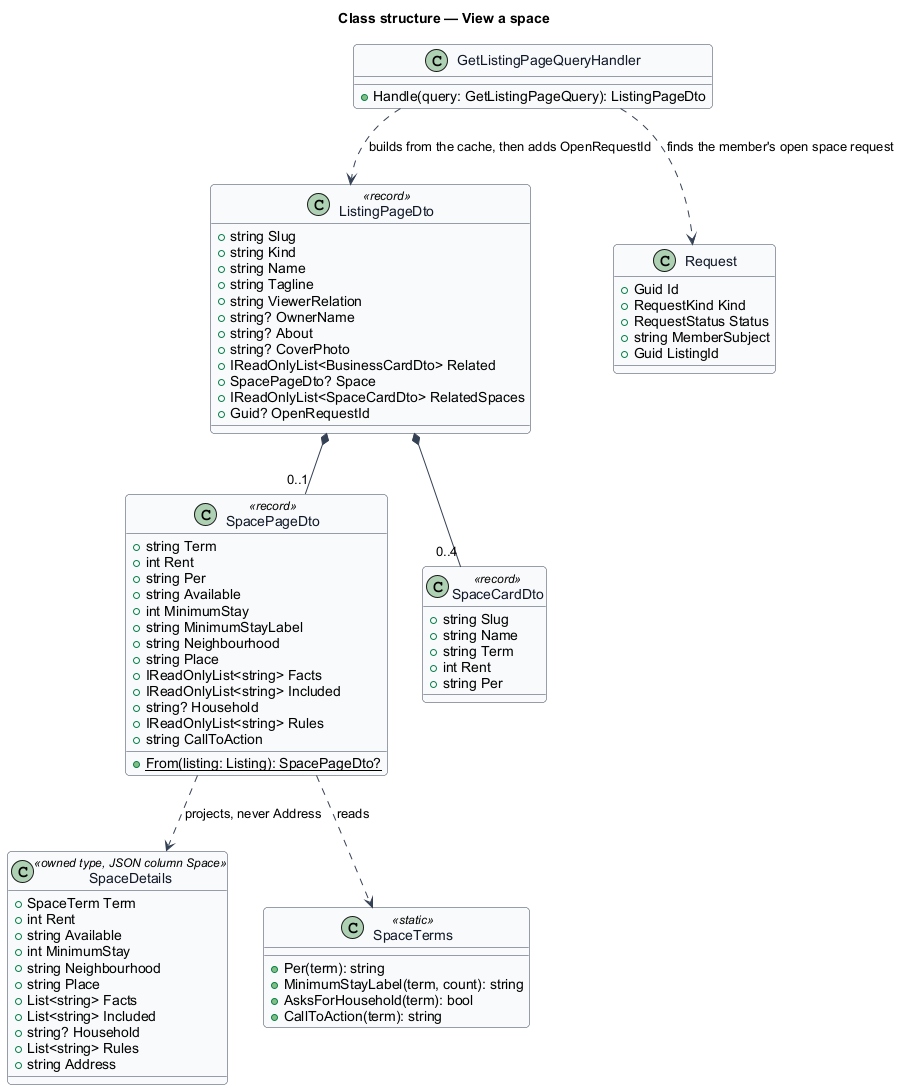

The diagram above was rendered by PlantUML. Its source (embedded in the PNG):
@startuml
' --- shared skin header ---
skinparam backgroundColor #FFFFFF
skinparam shadowing false
skinparam roundcorner 8
skinparam defaultFontName Arial
skinparam ArrowColor #344054
skinparam class {
  BorderColor #344054
  FontColor #101828
  BackgroundColor #F9FAFB
}
' --------------------------
title Class structure — View a space

class ListingPageDto <<record>> {
  +string Slug
  +string Kind
  +string Name
  +string Tagline
  +string ViewerRelation
  +string? OwnerName
  +string? About
  +string? CoverPhoto
  +IReadOnlyList<BusinessCardDto> Related
  +SpacePageDto? Space
  +IReadOnlyList<SpaceCardDto> RelatedSpaces
  +Guid? OpenRequestId
}

class SpacePageDto <<record>> {
  +string Term
  +int Rent
  +string Per
  +string Available
  +int MinimumStay
  +string MinimumStayLabel
  +string Neighbourhood
  +string Place
  +IReadOnlyList<string> Facts
  +IReadOnlyList<string> Included
  +string? Household
  +IReadOnlyList<string> Rules
  +string CallToAction
  +{static} From(listing: Listing): SpacePageDto?
}

class SpaceCardDto <<record>> {
  +string Slug
  +string Name
  +string Term
  +int Rent
  +string Per
}

class SpaceDetails <<owned type, JSON column Space>> {
  +SpaceTerm Term
  +int Rent
  +string Available
  +int MinimumStay
  +string Neighbourhood
  +string Place
  +List<string> Facts
  +List<string> Included
  +string? Household
  +List<string> Rules
  +string Address
}

class SpaceTerms <<static>> {
  +Per(term): string
  +MinimumStayLabel(term, count): string
  +AsksForHousehold(term): bool
  +CallToAction(term): string
}

class Request {
  +Guid Id
  +RequestKind Kind
  +RequestStatus Status
  +string MemberSubject
  +Guid ListingId
}

class GetListingPageQueryHandler {
  +Handle(query: GetListingPageQuery): ListingPageDto
}

ListingPageDto *-- "0..1" SpacePageDto
ListingPageDto *-- "0..4" SpaceCardDto
SpacePageDto ..> SpaceDetails : projects, never Address
SpacePageDto ..> SpaceTerms : reads
GetListingPageQueryHandler ..> ListingPageDto : builds from the cache, then adds OpenRequestId
GetListingPageQueryHandler ..> Request : finds the member's open space request
@enduml